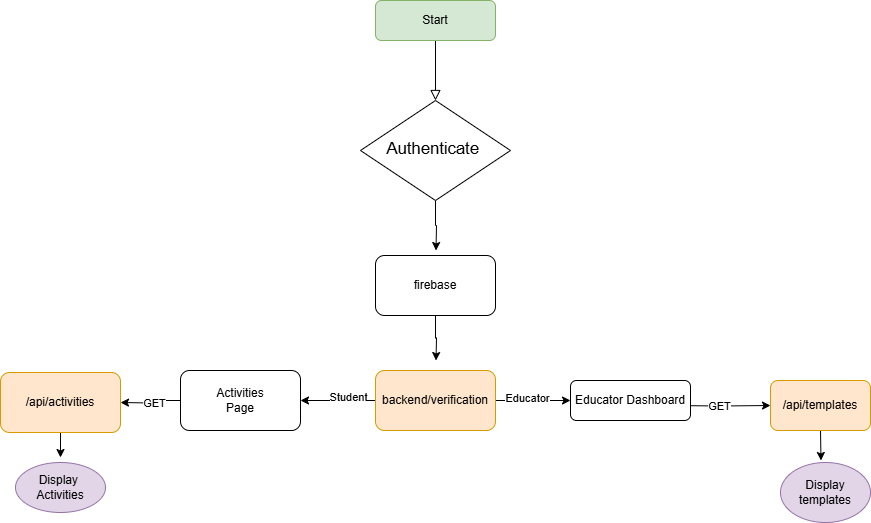

The diagram above was exported from draw.io. Its source (the exported page's mxGraphModel, read from the mxfile embedded in the PNG):
<mxGraphModel dx="1707" dy="468" grid="1" gridSize="10" guides="1" tooltips="1" connect="1" arrows="1" fold="1" page="1" pageScale="1" pageWidth="827" pageHeight="1169" math="0" shadow="0">
  <root>
    <mxCell id="WIyWlLk6GJQsqaUBKTNV-0" />
    <mxCell id="WIyWlLk6GJQsqaUBKTNV-1" parent="WIyWlLk6GJQsqaUBKTNV-0" />
    <mxCell id="WIyWlLk6GJQsqaUBKTNV-2" value="" style="rounded=0;html=1;jettySize=auto;orthogonalLoop=1;fontSize=11;endArrow=block;endFill=0;endSize=8;strokeWidth=1;shadow=0;labelBackgroundColor=none;edgeStyle=orthogonalEdgeStyle;" parent="WIyWlLk6GJQsqaUBKTNV-1" source="WIyWlLk6GJQsqaUBKTNV-3" target="WIyWlLk6GJQsqaUBKTNV-6" edge="1">
      <mxGeometry relative="1" as="geometry" />
    </mxCell>
    <mxCell id="WIyWlLk6GJQsqaUBKTNV-3" value="Start" style="rounded=1;whiteSpace=wrap;html=1;fontSize=12;glass=0;strokeWidth=1;shadow=0;fillColor=#d5e8d4;strokeColor=#82b366;" parent="WIyWlLk6GJQsqaUBKTNV-1" vertex="1">
      <mxGeometry x="-81" y="290" width="120" height="40" as="geometry" />
    </mxCell>
    <mxCell id="BHEzYBK84E2494eTOkMv-17" style="edgeStyle=orthogonalEdgeStyle;rounded=0;orthogonalLoop=1;jettySize=auto;html=1;exitX=0.5;exitY=1;exitDx=0;exitDy=0;" parent="WIyWlLk6GJQsqaUBKTNV-1" source="WIyWlLk6GJQsqaUBKTNV-6" edge="1">
      <mxGeometry relative="1" as="geometry">
        <mxPoint x="-20.5" y="540" as="targetPoint" />
      </mxGeometry>
    </mxCell>
    <mxCell id="WIyWlLk6GJQsqaUBKTNV-6" value="&lt;span data-lucid-content=&quot;{&amp;quot;t&amp;quot;:&amp;quot;Authenticate via Firebase Authentication&amp;quot;,&amp;quot;m&amp;quot;:[{&amp;quot;s&amp;quot;:0,&amp;quot;n&amp;quot;:&amp;quot;s&amp;quot;,&amp;quot;v&amp;quot;:22.22222222222222,&amp;quot;e&amp;quot;:40},{&amp;quot;s&amp;quot;:0,&amp;quot;n&amp;quot;:&amp;quot;fsp&amp;quot;,&amp;quot;v&amp;quot;:&amp;quot;ss_presetShapeStyle2_textStyle&amp;quot;,&amp;quot;e&amp;quot;:40},{&amp;quot;s&amp;quot;:0,&amp;quot;n&amp;quot;:&amp;quot;fsp2&amp;quot;,&amp;quot;v&amp;quot;:&amp;quot;ss_presetShapeStyle2_textStyle&amp;quot;,&amp;quot;e&amp;quot;:40}]}&quot; data-lucid-type=&quot;application/vnd.lucid.text&quot;&gt;&lt;span style=&quot;font-size: 16.6667px;&quot;&gt;Authenticate&amp;nbsp;&lt;/span&gt;&lt;/span&gt;" style="rhombus;whiteSpace=wrap;html=1;shadow=0;fontFamily=Helvetica;fontSize=12;align=center;strokeWidth=1;spacing=6;spacingTop=-4;" parent="WIyWlLk6GJQsqaUBKTNV-1" vertex="1">
      <mxGeometry x="-96" y="390" width="150" height="100" as="geometry" />
    </mxCell>
    <mxCell id="mW7foUE4ydqQPOGzfQu3-50" style="edgeStyle=orthogonalEdgeStyle;rounded=0;orthogonalLoop=1;jettySize=auto;html=1;exitX=1;exitY=0.5;exitDx=0;exitDy=0;" parent="WIyWlLk6GJQsqaUBKTNV-1" target="mW7foUE4ydqQPOGzfQu3-51" edge="1">
      <mxGeometry relative="1" as="geometry">
        <mxPoint x="254" y="702" as="targetPoint" />
        <mxPoint x="214" y="695" as="sourcePoint" />
      </mxGeometry>
    </mxCell>
    <mxCell id="mW7foUE4ydqQPOGzfQu3-52" value="GET" style="edgeLabel;html=1;align=center;verticalAlign=middle;resizable=0;points=[];" parent="mW7foUE4ydqQPOGzfQu3-50" connectable="0" vertex="1">
      <mxGeometry x="-0.0333" relative="1" as="geometry">
        <mxPoint as="offset" />
      </mxGeometry>
    </mxCell>
    <mxCell id="WIyWlLk6GJQsqaUBKTNV-7" value="Educator Dashboard" style="rounded=1;whiteSpace=wrap;html=1;fontSize=12;glass=0;strokeWidth=1;shadow=0;" parent="WIyWlLk6GJQsqaUBKTNV-1" vertex="1">
      <mxGeometry x="114" y="670" width="120" height="40" as="geometry" />
    </mxCell>
    <mxCell id="mW7foUE4ydqQPOGzfQu3-67" style="edgeStyle=orthogonalEdgeStyle;rounded=0;orthogonalLoop=1;jettySize=auto;html=1;exitX=0.5;exitY=1;exitDx=0;exitDy=0;entryX=0.5;entryY=0;entryDx=0;entryDy=0;" parent="WIyWlLk6GJQsqaUBKTNV-1" edge="1">
      <mxGeometry relative="1" as="geometry">
        <mxPoint x="-396" y="722" as="sourcePoint" />
        <mxPoint x="-396" y="747" as="targetPoint" />
      </mxGeometry>
    </mxCell>
    <mxCell id="mW7foUE4ydqQPOGzfQu3-12" value="/api/activities" style="rounded=1;whiteSpace=wrap;html=1;fillColor=#ffe6cc;strokeColor=#d79b00;" parent="WIyWlLk6GJQsqaUBKTNV-1" vertex="1">
      <mxGeometry x="-456" y="662" width="120" height="60" as="geometry" />
    </mxCell>
    <mxCell id="mW7foUE4ydqQPOGzfQu3-13" style="edgeStyle=orthogonalEdgeStyle;rounded=0;orthogonalLoop=1;jettySize=auto;html=1;exitX=0.5;exitY=1;exitDx=0;exitDy=0;" parent="WIyWlLk6GJQsqaUBKTNV-1" edge="1">
      <mxGeometry relative="1" as="geometry">
        <mxPoint x="279" y="580" as="sourcePoint" />
        <mxPoint x="279" y="580" as="targetPoint" />
      </mxGeometry>
    </mxCell>
    <mxCell id="mW7foUE4ydqQPOGzfQu3-36" value="Display&amp;nbsp;&lt;div&gt;Activities&lt;/div&gt;" style="ellipse;whiteSpace=wrap;html=1;fillColor=#e1d5e7;strokeColor=#9673a6;" parent="WIyWlLk6GJQsqaUBKTNV-1" vertex="1">
      <mxGeometry x="-441" y="752" width="90" height="50" as="geometry" />
    </mxCell>
    <mxCell id="BHEzYBK84E2494eTOkMv-28" style="edgeStyle=orthogonalEdgeStyle;rounded=0;orthogonalLoop=1;jettySize=auto;html=1;exitX=0.5;exitY=1;exitDx=0;exitDy=0;" parent="WIyWlLk6GJQsqaUBKTNV-1" source="mW7foUE4ydqQPOGzfQu3-51" edge="1">
      <mxGeometry relative="1" as="geometry">
        <mxPoint x="364.5" y="750" as="targetPoint" />
      </mxGeometry>
    </mxCell>
    <mxCell id="mW7foUE4ydqQPOGzfQu3-51" value="/api/templates" style="rounded=1;whiteSpace=wrap;html=1;fillColor=#ffe6cc;strokeColor=#d79b00;" parent="WIyWlLk6GJQsqaUBKTNV-1" vertex="1">
      <mxGeometry x="314" y="670" width="100" height="50" as="geometry" />
    </mxCell>
    <mxCell id="mW7foUE4ydqQPOGzfQu3-63" value="Display templates" style="ellipse;whiteSpace=wrap;html=1;fillColor=#e1d5e7;strokeColor=#9673a6;" parent="WIyWlLk6GJQsqaUBKTNV-1" vertex="1">
      <mxGeometry x="324" y="752" width="90" height="60" as="geometry" />
    </mxCell>
    <mxCell id="mW7foUE4ydqQPOGzfQu3-70" style="edgeStyle=orthogonalEdgeStyle;rounded=0;orthogonalLoop=1;jettySize=auto;html=1;exitX=0;exitY=0.5;exitDx=0;exitDy=0;entryX=1;entryY=0.5;entryDx=0;entryDy=0;" parent="WIyWlLk6GJQsqaUBKTNV-1" source="mW7foUE4ydqQPOGzfQu3-69" edge="1">
      <mxGeometry relative="1" as="geometry">
        <mxPoint x="-336" y="692" as="targetPoint" />
      </mxGeometry>
    </mxCell>
    <mxCell id="mW7foUE4ydqQPOGzfQu3-71" value="GET" style="edgeLabel;html=1;align=center;verticalAlign=middle;resizable=0;points=[];" parent="mW7foUE4ydqQPOGzfQu3-70" connectable="0" vertex="1">
      <mxGeometry x="-0.1314" y="2" relative="1" as="geometry">
        <mxPoint as="offset" />
      </mxGeometry>
    </mxCell>
    <mxCell id="mW7foUE4ydqQPOGzfQu3-69" value="&lt;div&gt;Activities&lt;/div&gt;Page" style="rounded=1;whiteSpace=wrap;html=1;" parent="WIyWlLk6GJQsqaUBKTNV-1" vertex="1">
      <mxGeometry x="-276" y="660" width="120" height="60" as="geometry" />
    </mxCell>
    <mxCell id="BHEzYBK84E2494eTOkMv-21" style="edgeStyle=orthogonalEdgeStyle;rounded=0;orthogonalLoop=1;jettySize=auto;html=1;exitX=0.5;exitY=1;exitDx=0;exitDy=0;" parent="WIyWlLk6GJQsqaUBKTNV-1" source="BHEzYBK84E2494eTOkMv-4" edge="1">
      <mxGeometry relative="1" as="geometry">
        <mxPoint x="-20.5" y="650" as="targetPoint" />
      </mxGeometry>
    </mxCell>
    <mxCell id="BHEzYBK84E2494eTOkMv-4" value="firebase" style="rounded=1;whiteSpace=wrap;html=1;" parent="WIyWlLk6GJQsqaUBKTNV-1" vertex="1">
      <mxGeometry x="-81" y="545" width="120" height="60" as="geometry" />
    </mxCell>
    <mxCell id="BHEzYBK84E2494eTOkMv-22" style="edgeStyle=orthogonalEdgeStyle;rounded=0;orthogonalLoop=1;jettySize=auto;html=1;exitX=0;exitY=0.5;exitDx=0;exitDy=0;" parent="WIyWlLk6GJQsqaUBKTNV-1" source="BHEzYBK84E2494eTOkMv-5" edge="1">
      <mxGeometry relative="1" as="geometry">
        <mxPoint x="-156" y="690" as="targetPoint" />
      </mxGeometry>
    </mxCell>
    <mxCell id="BHEzYBK84E2494eTOkMv-23" value="Student" style="edgeLabel;html=1;align=center;verticalAlign=middle;resizable=0;points=[];" parent="BHEzYBK84E2494eTOkMv-22" connectable="0" vertex="1">
      <mxGeometry x="-0.2186" y="-4" relative="1" as="geometry">
        <mxPoint x="1" as="offset" />
      </mxGeometry>
    </mxCell>
    <mxCell id="BHEzYBK84E2494eTOkMv-24" style="edgeStyle=orthogonalEdgeStyle;rounded=0;orthogonalLoop=1;jettySize=auto;html=1;exitX=1;exitY=0.5;exitDx=0;exitDy=0;entryX=0;entryY=0.5;entryDx=0;entryDy=0;" parent="WIyWlLk6GJQsqaUBKTNV-1" source="BHEzYBK84E2494eTOkMv-5" target="WIyWlLk6GJQsqaUBKTNV-7" edge="1">
      <mxGeometry relative="1" as="geometry">
        <mxPoint x="94" y="690" as="targetPoint" />
      </mxGeometry>
    </mxCell>
    <mxCell id="BHEzYBK84E2494eTOkMv-25" value="Educator" style="edgeLabel;html=1;align=center;verticalAlign=middle;resizable=0;points=[];" parent="BHEzYBK84E2494eTOkMv-24" connectable="0" vertex="1">
      <mxGeometry x="-0.1712" y="3" relative="1" as="geometry">
        <mxPoint as="offset" />
      </mxGeometry>
    </mxCell>
    <mxCell id="BHEzYBK84E2494eTOkMv-5" value="backend/verification" style="rounded=1;whiteSpace=wrap;html=1;fillColor=#ffe6cc;strokeColor=#d79b00;" parent="WIyWlLk6GJQsqaUBKTNV-1" vertex="1">
      <mxGeometry x="-81" y="660" width="120" height="60" as="geometry" />
    </mxCell>
  </root>
</mxGraphModel>